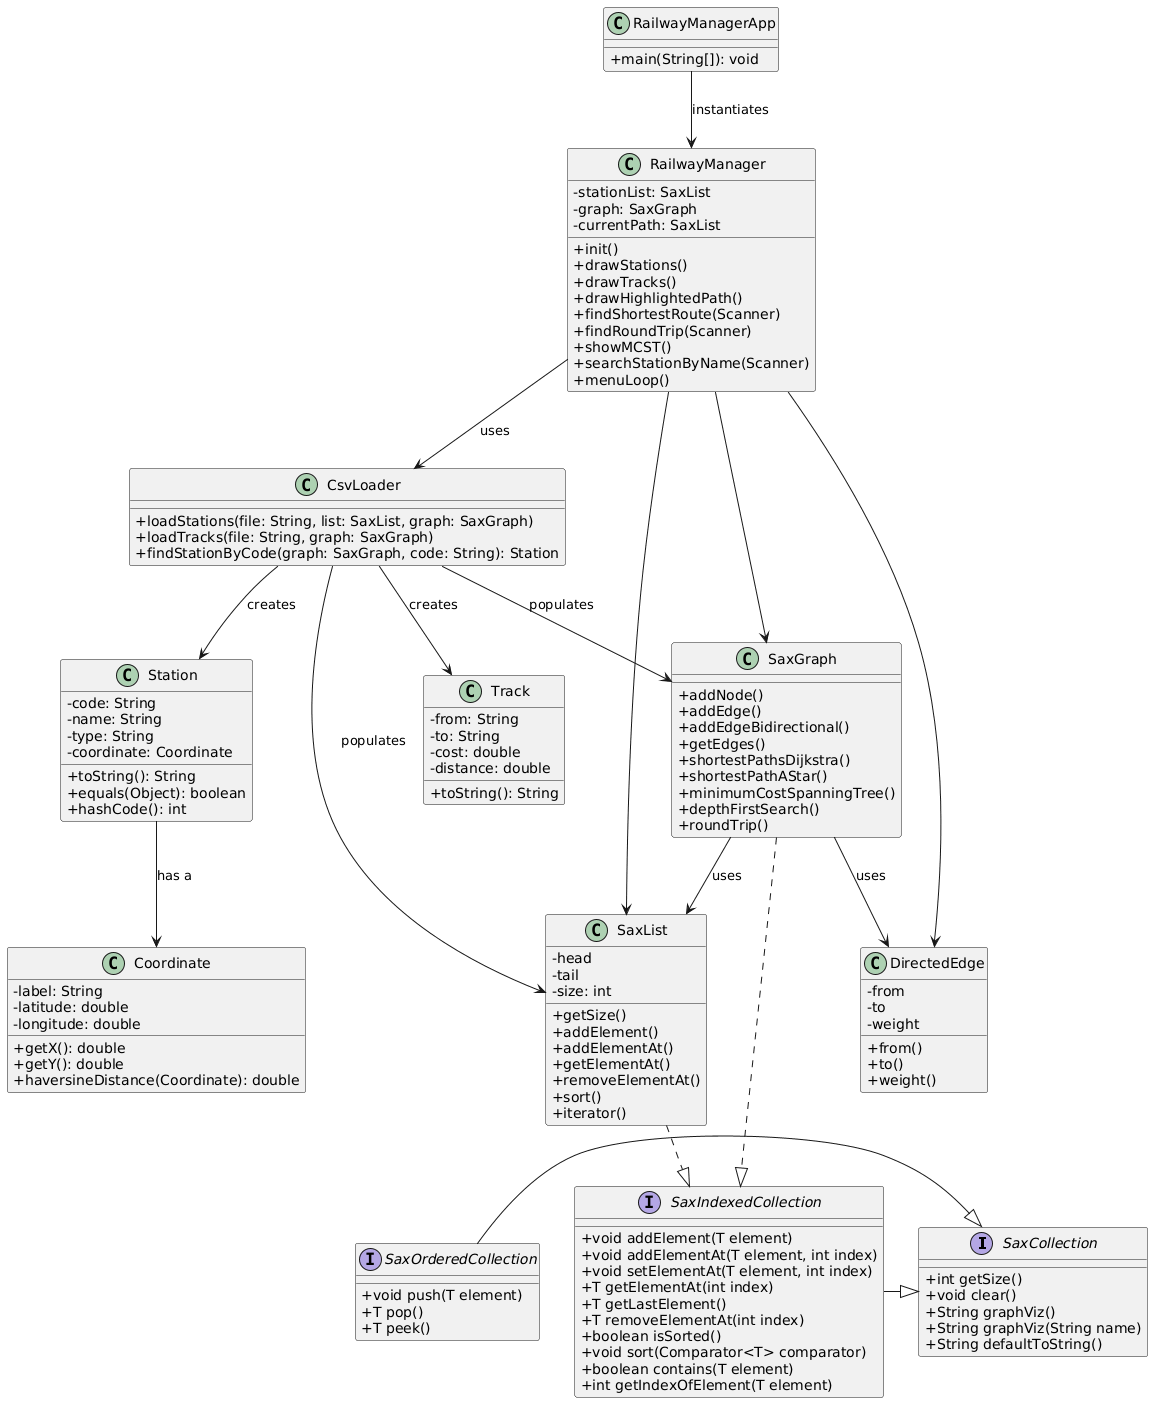

The diagram above was rendered by PlantUML. Its source (embedded in the PNG):
@startuml
skinparam classAttributeIconSize 0

' Interfaces (purple)
interface SaxCollection {
  +int getSize()
  +void clear()
  +String graphViz()
  +String graphViz(String name)
  +String defaultToString()
}

interface SaxOrderedCollection {
  +void push(T element)
  +T pop()
  +T peek()
}

interface SaxIndexedCollection {
  +void addElement(T element)
  +void addElementAt(T element, int index)
  +void setElementAt(T element, int index)
  +T getElementAt(int index)
  +T getLastElement()
  +T removeElementAt(int index)
  +boolean isSorted()
  +void sort(Comparator<T> comparator)
  +boolean contains(T element)
  +int getIndexOfElement(T element)
}

' Inheritance (FIXED - no <T> in interface links)
SaxOrderedCollection -|> SaxCollection
SaxIndexedCollection -|> SaxCollection

' Coordinate
class Coordinate {
  - label: String
  - latitude: double
  - longitude: double
  + getX(): double
  + getY(): double
  + haversineDistance(Coordinate): double
}

' Station
class Station {
  - code: String
  - name: String
  - type: String
  - coordinate: Coordinate
  + toString(): String
  + equals(Object): boolean
  + hashCode(): int
}
Station --> Coordinate : has a

' Track
class Track {
  - from: String
  - to: String
  - cost: double
  - distance: double
  + toString(): String
}

' SaxList
class SaxList {
  - head
  - tail
  - size: int
  + getSize()
  + addElement()
  + addElementAt()
  + getElementAt()
  + removeElementAt()
  + sort()
  + iterator()
}
SaxList ..|> SaxIndexedCollection

' CsvLoader
class CsvLoader {
  + loadStations(file: String, list: SaxList, graph: SaxGraph)
  + loadTracks(file: String, graph: SaxGraph)
  + findStationByCode(graph: SaxGraph, code: String): Station
}
CsvLoader --> Station : creates
CsvLoader --> Track : creates
CsvLoader --> SaxList : populates
CsvLoader --> SaxGraph : populates

' SaxGraph
class SaxGraph {
  + addNode()
  + addEdge()
  + addEdgeBidirectional()
  + getEdges()
  + shortestPathsDijkstra()
  + shortestPathAStar()
  + minimumCostSpanningTree()
  + depthFirstSearch()
  + roundTrip()
}
SaxGraph ..|> SaxIndexedCollection

' DirectedEdge
class DirectedEdge {
  - from
  - to
  - weight
  + from()
  + to()
  + weight()
}
SaxGraph --> DirectedEdge : uses
SaxGraph --> SaxList : uses

' RailwayManager
class RailwayManager {
  - stationList: SaxList
  - graph: SaxGraph
  - currentPath: SaxList
  + init()
  + drawStations()
  + drawTracks()
  + drawHighlightedPath()
  + findShortestRoute(Scanner)
  + findRoundTrip(Scanner)
  + showMCST()
  + searchStationByName(Scanner)
  + menuLoop()
}
RailwayManager --> SaxGraph
RailwayManager --> SaxList
RailwayManager --> DirectedEdge
RailwayManager --> CsvLoader : uses

' App main
class RailwayManagerApp {
  + main(String[]): void
}
RailwayManagerApp --> RailwayManager : instantiates
@enduml